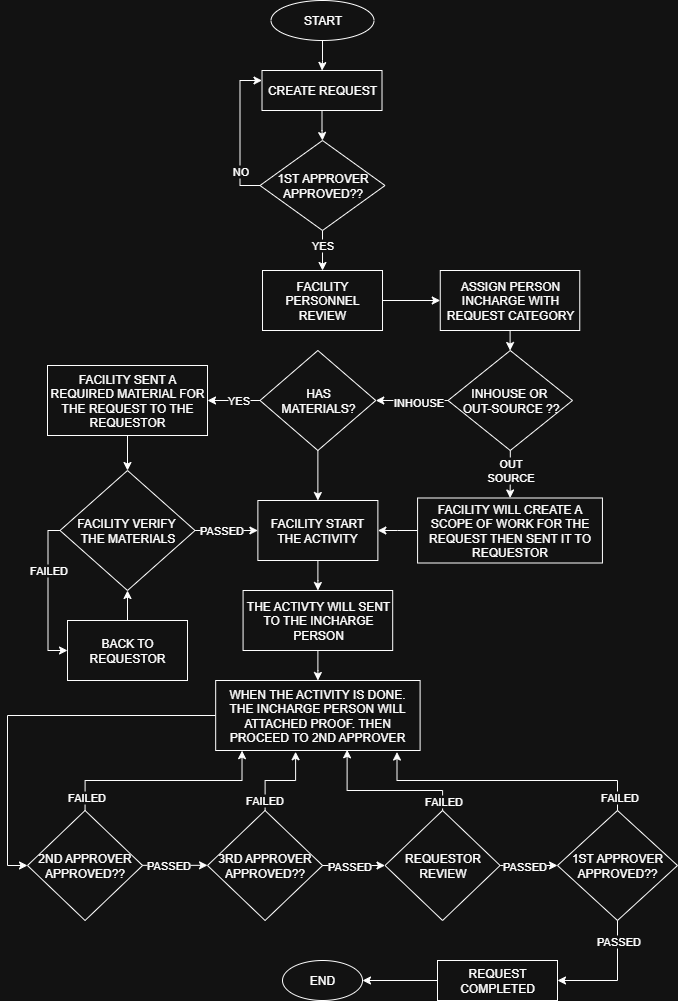

The diagram above was exported from draw.io. Its source (the exported page's mxGraphModel, read from the mxfile embedded in the PNG):
<mxGraphModel dx="1426" dy="785" grid="1" gridSize="10" guides="1" tooltips="1" connect="1" arrows="1" fold="1" page="1" pageScale="1" pageWidth="850" pageHeight="1100" math="0" shadow="0">
  <root>
    <mxCell id="0" />
    <mxCell id="1" parent="0" />
    <mxCell id="mzn5P4DBW5ug80A-4Pqy-4" value="" style="edgeStyle=orthogonalEdgeStyle;rounded=0;orthogonalLoop=1;jettySize=auto;html=1;" parent="1" source="mzn5P4DBW5ug80A-4Pqy-1" target="mzn5P4DBW5ug80A-4Pqy-3" edge="1">
      <mxGeometry relative="1" as="geometry" />
    </mxCell>
    <mxCell id="mzn5P4DBW5ug80A-4Pqy-1" value="START" style="ellipse;whiteSpace=wrap;html=1;" parent="1" vertex="1">
      <mxGeometry x="363.51" y="40" width="103" height="40" as="geometry" />
    </mxCell>
    <mxCell id="mzn5P4DBW5ug80A-4Pqy-6" value="" style="edgeStyle=orthogonalEdgeStyle;rounded=0;orthogonalLoop=1;jettySize=auto;html=1;" parent="1" source="mzn5P4DBW5ug80A-4Pqy-3" target="mzn5P4DBW5ug80A-4Pqy-5" edge="1">
      <mxGeometry relative="1" as="geometry" />
    </mxCell>
    <mxCell id="mzn5P4DBW5ug80A-4Pqy-3" value="CREATE REQUEST" style="rounded=0;whiteSpace=wrap;html=1;" parent="1" vertex="1">
      <mxGeometry x="354.51" y="110" width="120" height="40" as="geometry" />
    </mxCell>
    <mxCell id="hs7QzX6rAlsoO4wkpSxL-4" value="" style="edgeStyle=orthogonalEdgeStyle;rounded=0;orthogonalLoop=1;jettySize=auto;html=1;" parent="1" source="mzn5P4DBW5ug80A-4Pqy-5" target="hs7QzX6rAlsoO4wkpSxL-3" edge="1">
      <mxGeometry relative="1" as="geometry" />
    </mxCell>
    <mxCell id="hs7QzX6rAlsoO4wkpSxL-15" value="YES" style="edgeLabel;html=1;align=center;verticalAlign=middle;resizable=0;points=[];" parent="hs7QzX6rAlsoO4wkpSxL-4" vertex="1" connectable="0">
      <mxGeometry x="-0.325" y="-1" relative="1" as="geometry">
        <mxPoint as="offset" />
      </mxGeometry>
    </mxCell>
    <mxCell id="mzn5P4DBW5ug80A-4Pqy-5" value="1ST APPROVER&lt;div&gt;APPROVED??&lt;/div&gt;" style="rhombus;whiteSpace=wrap;html=1;" parent="1" vertex="1">
      <mxGeometry x="352.51" y="180" width="125" height="90" as="geometry" />
    </mxCell>
    <mxCell id="mzn5P4DBW5ug80A-4Pqy-9" style="edgeStyle=orthogonalEdgeStyle;rounded=0;orthogonalLoop=1;jettySize=auto;html=1;entryX=0.003;entryY=0.437;entryDx=0;entryDy=0;entryPerimeter=0;exitX=0;exitY=0.5;exitDx=0;exitDy=0;" parent="1" source="mzn5P4DBW5ug80A-4Pqy-5" edge="1">
      <mxGeometry relative="1" as="geometry">
        <mxPoint x="352.15" y="217.51999999999998" as="sourcePoint" />
        <mxPoint x="354.51" y="120" as="targetPoint" />
        <Array as="points">
          <mxPoint x="332.51" y="225" />
          <mxPoint x="332.51" y="120" />
        </Array>
      </mxGeometry>
    </mxCell>
    <mxCell id="mzn5P4DBW5ug80A-4Pqy-11" value="NO" style="edgeLabel;html=1;align=center;verticalAlign=middle;resizable=0;points=[];" parent="mzn5P4DBW5ug80A-4Pqy-9" vertex="1" connectable="0">
      <mxGeometry x="-0.0031" relative="1" as="geometry">
        <mxPoint y="38" as="offset" />
      </mxGeometry>
    </mxCell>
    <mxCell id="hs7QzX6rAlsoO4wkpSxL-6" value="" style="edgeStyle=orthogonalEdgeStyle;rounded=0;orthogonalLoop=1;jettySize=auto;html=1;" parent="1" source="hs7QzX6rAlsoO4wkpSxL-3" target="hs7QzX6rAlsoO4wkpSxL-5" edge="1">
      <mxGeometry relative="1" as="geometry" />
    </mxCell>
    <mxCell id="hs7QzX6rAlsoO4wkpSxL-3" value="FACILITY PERSONNEL REVIEW" style="whiteSpace=wrap;html=1;" parent="1" vertex="1">
      <mxGeometry x="355.01" y="310" width="120" height="60" as="geometry" />
    </mxCell>
    <mxCell id="hs7QzX6rAlsoO4wkpSxL-9" value="" style="edgeStyle=orthogonalEdgeStyle;rounded=0;orthogonalLoop=1;jettySize=auto;html=1;" parent="1" source="hs7QzX6rAlsoO4wkpSxL-5" target="hs7QzX6rAlsoO4wkpSxL-8" edge="1">
      <mxGeometry relative="1" as="geometry" />
    </mxCell>
    <mxCell id="hs7QzX6rAlsoO4wkpSxL-5" value="ASSIGN PERSON INCHARGE WITH REQUEST CATEGORY" style="whiteSpace=wrap;html=1;" parent="1" vertex="1">
      <mxGeometry x="532.76" y="310" width="139.5" height="60" as="geometry" />
    </mxCell>
    <mxCell id="hs7QzX6rAlsoO4wkpSxL-13" value="" style="edgeStyle=orthogonalEdgeStyle;rounded=0;orthogonalLoop=1;jettySize=auto;html=1;" parent="1" source="hs7QzX6rAlsoO4wkpSxL-8" target="hs7QzX6rAlsoO4wkpSxL-12" edge="1">
      <mxGeometry relative="1" as="geometry" />
    </mxCell>
    <mxCell id="hs7QzX6rAlsoO4wkpSxL-14" value="INHOUSE" style="edgeLabel;html=1;align=center;verticalAlign=middle;resizable=0;points=[];" parent="hs7QzX6rAlsoO4wkpSxL-13" vertex="1" connectable="0">
      <mxGeometry x="-0.1647" y="1" relative="1" as="geometry">
        <mxPoint as="offset" />
      </mxGeometry>
    </mxCell>
    <mxCell id="hs7QzX6rAlsoO4wkpSxL-41" value="" style="edgeStyle=orthogonalEdgeStyle;rounded=0;orthogonalLoop=1;jettySize=auto;html=1;" parent="1" source="hs7QzX6rAlsoO4wkpSxL-8" target="hs7QzX6rAlsoO4wkpSxL-40" edge="1">
      <mxGeometry relative="1" as="geometry" />
    </mxCell>
    <mxCell id="hs7QzX6rAlsoO4wkpSxL-42" value="OUT&lt;div&gt;SOURCE&lt;/div&gt;" style="edgeLabel;html=1;align=center;verticalAlign=middle;resizable=0;points=[];" parent="hs7QzX6rAlsoO4wkpSxL-41" vertex="1" connectable="0">
      <mxGeometry x="-0.1611" y="-1" relative="1" as="geometry">
        <mxPoint x="1" as="offset" />
      </mxGeometry>
    </mxCell>
    <mxCell id="hs7QzX6rAlsoO4wkpSxL-8" value="INHOUSE OR&amp;nbsp;&lt;div&gt;OUT-SOURCE ??&lt;/div&gt;" style="rhombus;whiteSpace=wrap;html=1;" parent="1" vertex="1">
      <mxGeometry x="540.51" y="390" width="124.5" height="100" as="geometry" />
    </mxCell>
    <mxCell id="hs7QzX6rAlsoO4wkpSxL-17" value="" style="edgeStyle=orthogonalEdgeStyle;rounded=0;orthogonalLoop=1;jettySize=auto;html=1;" parent="1" source="hs7QzX6rAlsoO4wkpSxL-12" target="hs7QzX6rAlsoO4wkpSxL-16" edge="1">
      <mxGeometry relative="1" as="geometry" />
    </mxCell>
    <mxCell id="hs7QzX6rAlsoO4wkpSxL-18" value="YES" style="edgeLabel;html=1;align=center;verticalAlign=middle;resizable=0;points=[];" parent="hs7QzX6rAlsoO4wkpSxL-17" vertex="1" connectable="0">
      <mxGeometry x="-0.1799" y="-1" relative="1" as="geometry">
        <mxPoint as="offset" />
      </mxGeometry>
    </mxCell>
    <mxCell id="hs7QzX6rAlsoO4wkpSxL-32" style="edgeStyle=orthogonalEdgeStyle;rounded=0;orthogonalLoop=1;jettySize=auto;html=1;entryX=0.5;entryY=0;entryDx=0;entryDy=0;" parent="1" source="hs7QzX6rAlsoO4wkpSxL-12" target="hs7QzX6rAlsoO4wkpSxL-30" edge="1">
      <mxGeometry relative="1" as="geometry" />
    </mxCell>
    <mxCell id="hs7QzX6rAlsoO4wkpSxL-12" value="HAS&lt;br&gt;&lt;div&gt;MATERIALS?&lt;/div&gt;" style="rhombus;whiteSpace=wrap;html=1;" parent="1" vertex="1">
      <mxGeometry x="352.51" y="390" width="115.75" height="100" as="geometry" />
    </mxCell>
    <mxCell id="hs7QzX6rAlsoO4wkpSxL-20" value="" style="edgeStyle=orthogonalEdgeStyle;rounded=0;orthogonalLoop=1;jettySize=auto;html=1;" parent="1" source="hs7QzX6rAlsoO4wkpSxL-16" target="hs7QzX6rAlsoO4wkpSxL-19" edge="1">
      <mxGeometry relative="1" as="geometry" />
    </mxCell>
    <mxCell id="hs7QzX6rAlsoO4wkpSxL-16" value="FACILITY SENT A REQUIRED MATERIAL FOR THE REQUEST TO THE REQUESTOR" style="whiteSpace=wrap;html=1;" parent="1" vertex="1">
      <mxGeometry x="140" y="405" width="160.01" height="70" as="geometry" />
    </mxCell>
    <mxCell id="hs7QzX6rAlsoO4wkpSxL-31" value="" style="edgeStyle=orthogonalEdgeStyle;rounded=0;orthogonalLoop=1;jettySize=auto;html=1;" parent="1" source="hs7QzX6rAlsoO4wkpSxL-19" target="hs7QzX6rAlsoO4wkpSxL-30" edge="1">
      <mxGeometry relative="1" as="geometry" />
    </mxCell>
    <mxCell id="hs7QzX6rAlsoO4wkpSxL-33" value="PASSED" style="edgeLabel;html=1;align=center;verticalAlign=middle;resizable=0;points=[];" parent="hs7QzX6rAlsoO4wkpSxL-31" vertex="1" connectable="0">
      <mxGeometry x="-0.1575" y="1" relative="1" as="geometry">
        <mxPoint as="offset" />
      </mxGeometry>
    </mxCell>
    <mxCell id="hs7QzX6rAlsoO4wkpSxL-38" style="edgeStyle=orthogonalEdgeStyle;rounded=0;orthogonalLoop=1;jettySize=auto;html=1;entryX=0;entryY=0.5;entryDx=0;entryDy=0;" parent="1" source="hs7QzX6rAlsoO4wkpSxL-19" target="hs7QzX6rAlsoO4wkpSxL-21" edge="1">
      <mxGeometry relative="1" as="geometry">
        <Array as="points">
          <mxPoint x="140.51" y="570" />
          <mxPoint x="140.51" y="690" />
        </Array>
      </mxGeometry>
    </mxCell>
    <mxCell id="hs7QzX6rAlsoO4wkpSxL-39" value="FAILED" style="edgeLabel;html=1;align=center;verticalAlign=middle;resizable=0;points=[];" parent="hs7QzX6rAlsoO4wkpSxL-38" vertex="1" connectable="0">
      <mxGeometry x="-0.3135" relative="1" as="geometry">
        <mxPoint as="offset" />
      </mxGeometry>
    </mxCell>
    <mxCell id="hs7QzX6rAlsoO4wkpSxL-19" value="FACILITY VERIFY&amp;nbsp;&lt;div&gt;THE MATERIALS&lt;/div&gt;" style="rhombus;whiteSpace=wrap;html=1;" parent="1" vertex="1">
      <mxGeometry x="152.51" y="510" width="135" height="120" as="geometry" />
    </mxCell>
    <mxCell id="hs7QzX6rAlsoO4wkpSxL-21" value="BACK TO REQUESTOR" style="whiteSpace=wrap;html=1;" parent="1" vertex="1">
      <mxGeometry x="160.01" y="660" width="120" height="60" as="geometry" />
    </mxCell>
    <mxCell id="hs7QzX6rAlsoO4wkpSxL-45" value="" style="edgeStyle=orthogonalEdgeStyle;rounded=0;orthogonalLoop=1;jettySize=auto;html=1;" parent="1" source="hs7QzX6rAlsoO4wkpSxL-30" target="hs7QzX6rAlsoO4wkpSxL-44" edge="1">
      <mxGeometry relative="1" as="geometry" />
    </mxCell>
    <mxCell id="hs7QzX6rAlsoO4wkpSxL-30" value="FACILITY START THE ACTIVITY" style="whiteSpace=wrap;html=1;" parent="1" vertex="1">
      <mxGeometry x="350.38" y="540" width="120" height="60" as="geometry" />
    </mxCell>
    <mxCell id="hs7QzX6rAlsoO4wkpSxL-37" style="edgeStyle=orthogonalEdgeStyle;rounded=0;orthogonalLoop=1;jettySize=auto;html=1;entryX=0.5;entryY=1;entryDx=0;entryDy=0;" parent="1" source="hs7QzX6rAlsoO4wkpSxL-21" target="hs7QzX6rAlsoO4wkpSxL-19" edge="1">
      <mxGeometry relative="1" as="geometry" />
    </mxCell>
    <mxCell id="hs7QzX6rAlsoO4wkpSxL-43" style="edgeStyle=orthogonalEdgeStyle;rounded=0;orthogonalLoop=1;jettySize=auto;html=1;entryX=1;entryY=0.5;entryDx=0;entryDy=0;" parent="1" source="hs7QzX6rAlsoO4wkpSxL-40" target="hs7QzX6rAlsoO4wkpSxL-30" edge="1">
      <mxGeometry relative="1" as="geometry" />
    </mxCell>
    <mxCell id="hs7QzX6rAlsoO4wkpSxL-40" value="FACILITY WILL CREATE A SCOPE OF WORK FOR THE REQUEST THEN SENT IT TO REQUESTOR" style="whiteSpace=wrap;html=1;" parent="1" vertex="1">
      <mxGeometry x="510.08" y="537.5" width="184.86" height="65" as="geometry" />
    </mxCell>
    <mxCell id="hs7QzX6rAlsoO4wkpSxL-47" value="" style="edgeStyle=orthogonalEdgeStyle;rounded=0;orthogonalLoop=1;jettySize=auto;html=1;" parent="1" source="hs7QzX6rAlsoO4wkpSxL-44" target="hs7QzX6rAlsoO4wkpSxL-46" edge="1">
      <mxGeometry relative="1" as="geometry" />
    </mxCell>
    <mxCell id="hs7QzX6rAlsoO4wkpSxL-44" value="THE ACTIVTY WILL SENT TO THE INCHARGE PERSON" style="whiteSpace=wrap;html=1;" parent="1" vertex="1">
      <mxGeometry x="335.57" y="630" width="149.62" height="60" as="geometry" />
    </mxCell>
    <mxCell id="hs7QzX6rAlsoO4wkpSxL-58" style="edgeStyle=orthogonalEdgeStyle;rounded=0;orthogonalLoop=1;jettySize=auto;html=1;entryX=0;entryY=0.5;entryDx=0;entryDy=0;" parent="1" source="hs7QzX6rAlsoO4wkpSxL-46" target="hs7QzX6rAlsoO4wkpSxL-48" edge="1">
      <mxGeometry relative="1" as="geometry" />
    </mxCell>
    <mxCell id="hs7QzX6rAlsoO4wkpSxL-46" value="WHEN THE ACTIVITY IS DONE. THE INCHARGE PERSON WILL ATTACHED PROOF. THEN PROCEED TO 2ND APPROVER" style="whiteSpace=wrap;html=1;" parent="1" vertex="1">
      <mxGeometry x="308.17" y="720" width="204.43" height="70" as="geometry" />
    </mxCell>
    <mxCell id="hs7QzX6rAlsoO4wkpSxL-59" style="edgeStyle=orthogonalEdgeStyle;rounded=0;orthogonalLoop=1;jettySize=auto;html=1;entryX=0;entryY=0.5;entryDx=0;entryDy=0;" parent="1" edge="1">
      <mxGeometry relative="1" as="geometry">
        <mxPoint x="235.11" y="904.83" as="sourcePoint" />
        <mxPoint x="300.0099999999999" y="904.83" as="targetPoint" />
      </mxGeometry>
    </mxCell>
    <mxCell id="hs7QzX6rAlsoO4wkpSxL-60" value="PASSED" style="edgeLabel;html=1;align=center;verticalAlign=middle;resizable=0;points=[];" parent="hs7QzX6rAlsoO4wkpSxL-59" vertex="1" connectable="0">
      <mxGeometry x="-0.2879" y="1" relative="1" as="geometry">
        <mxPoint x="2" y="1" as="offset" />
      </mxGeometry>
    </mxCell>
    <mxCell id="hs7QzX6rAlsoO4wkpSxL-48" value="2ND&amp;nbsp;&lt;span style=&quot;background-color: transparent; color: light-dark(rgb(0, 0, 0), rgb(255, 255, 255));&quot;&gt;APPROVER&lt;/span&gt;&lt;div&gt;&lt;div&gt;APPROVED??&lt;/div&gt;&lt;/div&gt;" style="rhombus;whiteSpace=wrap;html=1;" parent="1" vertex="1">
      <mxGeometry x="120" y="850" width="115.11" height="110" as="geometry" />
    </mxCell>
    <mxCell id="hs7QzX6rAlsoO4wkpSxL-66" style="edgeStyle=orthogonalEdgeStyle;rounded=0;orthogonalLoop=1;jettySize=auto;html=1;entryX=0;entryY=0.5;entryDx=0;entryDy=0;" parent="1" source="hs7QzX6rAlsoO4wkpSxL-52" target="hs7QzX6rAlsoO4wkpSxL-56" edge="1">
      <mxGeometry relative="1" as="geometry" />
    </mxCell>
    <mxCell id="hs7QzX6rAlsoO4wkpSxL-67" value="PASSED" style="edgeLabel;html=1;align=center;verticalAlign=middle;resizable=0;points=[];" parent="hs7QzX6rAlsoO4wkpSxL-66" vertex="1" connectable="0">
      <mxGeometry x="-0.1798" y="1" relative="1" as="geometry">
        <mxPoint y="1" as="offset" />
      </mxGeometry>
    </mxCell>
    <mxCell id="hs7QzX6rAlsoO4wkpSxL-52" value="3RD&amp;nbsp;&lt;span style=&quot;background-color: transparent; color: light-dark(rgb(0, 0, 0), rgb(255, 255, 255));&quot;&gt;APPROVER&lt;/span&gt;&lt;div&gt;&lt;div&gt;APPROVED??&lt;/div&gt;&lt;/div&gt;" style="rhombus;whiteSpace=wrap;html=1;" parent="1" vertex="1">
      <mxGeometry x="300.01" y="850" width="115.11" height="110" as="geometry" />
    </mxCell>
    <mxCell id="hs7QzX6rAlsoO4wkpSxL-70" style="edgeStyle=orthogonalEdgeStyle;rounded=0;orthogonalLoop=1;jettySize=auto;html=1;entryX=0;entryY=0.5;entryDx=0;entryDy=0;" parent="1" source="hs7QzX6rAlsoO4wkpSxL-56" target="hs7QzX6rAlsoO4wkpSxL-57" edge="1">
      <mxGeometry relative="1" as="geometry" />
    </mxCell>
    <mxCell id="hs7QzX6rAlsoO4wkpSxL-71" value="PASSED" style="edgeLabel;html=1;align=center;verticalAlign=middle;resizable=0;points=[];" parent="hs7QzX6rAlsoO4wkpSxL-70" vertex="1" connectable="0">
      <mxGeometry x="-0.1502" relative="1" as="geometry">
        <mxPoint as="offset" />
      </mxGeometry>
    </mxCell>
    <mxCell id="hs7QzX6rAlsoO4wkpSxL-56" value="REQUESTOR REVIEW" style="rhombus;whiteSpace=wrap;html=1;" parent="1" vertex="1">
      <mxGeometry x="477.51" y="850" width="115.11" height="110" as="geometry" />
    </mxCell>
    <mxCell id="hs7QzX6rAlsoO4wkpSxL-75" value="" style="edgeStyle=orthogonalEdgeStyle;rounded=0;orthogonalLoop=1;jettySize=auto;html=1;" parent="1" target="hs7QzX6rAlsoO4wkpSxL-74" edge="1">
      <mxGeometry relative="1" as="geometry">
        <mxPoint x="710" y="950" as="sourcePoint" />
        <Array as="points">
          <mxPoint x="710" y="1020" />
        </Array>
      </mxGeometry>
    </mxCell>
    <mxCell id="hs7QzX6rAlsoO4wkpSxL-76" value="PASSED" style="edgeLabel;html=1;align=center;verticalAlign=middle;resizable=0;points=[];" parent="hs7QzX6rAlsoO4wkpSxL-75" vertex="1" connectable="0">
      <mxGeometry x="-0.7412" y="-2" relative="1" as="geometry">
        <mxPoint x="2" y="13" as="offset" />
      </mxGeometry>
    </mxCell>
    <mxCell id="hs7QzX6rAlsoO4wkpSxL-57" value="1ST APPROVER&lt;div&gt;APPROVED??&lt;/div&gt;" style="rhombus;whiteSpace=wrap;html=1;" parent="1" vertex="1">
      <mxGeometry x="650" y="850" width="120" height="110" as="geometry" />
    </mxCell>
    <mxCell id="hs7QzX6rAlsoO4wkpSxL-61" style="edgeStyle=orthogonalEdgeStyle;rounded=0;orthogonalLoop=1;jettySize=auto;html=1;exitX=0.5;exitY=0;exitDx=0;exitDy=0;entryX=0.129;entryY=1.002;entryDx=0;entryDy=0;entryPerimeter=0;" parent="1" source="hs7QzX6rAlsoO4wkpSxL-48" target="hs7QzX6rAlsoO4wkpSxL-46" edge="1">
      <mxGeometry relative="1" as="geometry" />
    </mxCell>
    <mxCell id="hs7QzX6rAlsoO4wkpSxL-62" value="FAILED" style="edgeLabel;html=1;align=center;verticalAlign=middle;resizable=0;points=[];" parent="hs7QzX6rAlsoO4wkpSxL-61" vertex="1" connectable="0">
      <mxGeometry x="-0.8708" y="-1" relative="1" as="geometry">
        <mxPoint as="offset" />
      </mxGeometry>
    </mxCell>
    <mxCell id="hs7QzX6rAlsoO4wkpSxL-63" style="edgeStyle=orthogonalEdgeStyle;rounded=0;orthogonalLoop=1;jettySize=auto;html=1;entryX=0.391;entryY=1.018;entryDx=0;entryDy=0;entryPerimeter=0;" parent="1" source="hs7QzX6rAlsoO4wkpSxL-52" target="hs7QzX6rAlsoO4wkpSxL-46" edge="1">
      <mxGeometry relative="1" as="geometry" />
    </mxCell>
    <mxCell id="hs7QzX6rAlsoO4wkpSxL-64" value="FAILED" style="edgeLabel;html=1;align=center;verticalAlign=middle;resizable=0;points=[];" parent="hs7QzX6rAlsoO4wkpSxL-63" vertex="1" connectable="0">
      <mxGeometry x="-0.7502" y="1" relative="1" as="geometry">
        <mxPoint as="offset" />
      </mxGeometry>
    </mxCell>
    <mxCell id="hs7QzX6rAlsoO4wkpSxL-68" style="edgeStyle=orthogonalEdgeStyle;rounded=0;orthogonalLoop=1;jettySize=auto;html=1;entryX=0.643;entryY=0.99;entryDx=0;entryDy=0;entryPerimeter=0;" parent="1" source="hs7QzX6rAlsoO4wkpSxL-56" target="hs7QzX6rAlsoO4wkpSxL-46" edge="1">
      <mxGeometry relative="1" as="geometry">
        <Array as="points">
          <mxPoint x="535" y="830" />
          <mxPoint x="440" y="830" />
        </Array>
      </mxGeometry>
    </mxCell>
    <mxCell id="hs7QzX6rAlsoO4wkpSxL-69" value="FAILED" style="edgeLabel;html=1;align=center;verticalAlign=middle;resizable=0;points=[];" parent="hs7QzX6rAlsoO4wkpSxL-68" vertex="1" connectable="0">
      <mxGeometry x="-0.7656" relative="1" as="geometry">
        <mxPoint y="8" as="offset" />
      </mxGeometry>
    </mxCell>
    <mxCell id="hs7QzX6rAlsoO4wkpSxL-72" style="edgeStyle=orthogonalEdgeStyle;rounded=0;orthogonalLoop=1;jettySize=auto;html=1;entryX=0.887;entryY=1.022;entryDx=0;entryDy=0;entryPerimeter=0;" parent="1" source="hs7QzX6rAlsoO4wkpSxL-57" target="hs7QzX6rAlsoO4wkpSxL-46" edge="1">
      <mxGeometry relative="1" as="geometry">
        <Array as="points">
          <mxPoint x="710" y="820" />
          <mxPoint x="490" y="820" />
        </Array>
      </mxGeometry>
    </mxCell>
    <mxCell id="hs7QzX6rAlsoO4wkpSxL-73" value="FAILED" style="edgeLabel;html=1;align=center;verticalAlign=middle;resizable=0;points=[];" parent="hs7QzX6rAlsoO4wkpSxL-72" vertex="1" connectable="0">
      <mxGeometry x="-0.8964" y="-1" relative="1" as="geometry">
        <mxPoint as="offset" />
      </mxGeometry>
    </mxCell>
    <mxCell id="hs7QzX6rAlsoO4wkpSxL-78" value="" style="edgeStyle=orthogonalEdgeStyle;rounded=0;orthogonalLoop=1;jettySize=auto;html=1;" parent="1" source="hs7QzX6rAlsoO4wkpSxL-74" target="hs7QzX6rAlsoO4wkpSxL-77" edge="1">
      <mxGeometry relative="1" as="geometry" />
    </mxCell>
    <mxCell id="hs7QzX6rAlsoO4wkpSxL-74" value="REQUEST COMPLETED" style="whiteSpace=wrap;html=1;" parent="1" vertex="1">
      <mxGeometry x="530" y="1000" width="120" height="40" as="geometry" />
    </mxCell>
    <mxCell id="hs7QzX6rAlsoO4wkpSxL-77" value="END" style="ellipse;whiteSpace=wrap;html=1;" parent="1" vertex="1">
      <mxGeometry x="375.01" y="1000" width="80" height="40" as="geometry" />
    </mxCell>
  </root>
</mxGraphModel>